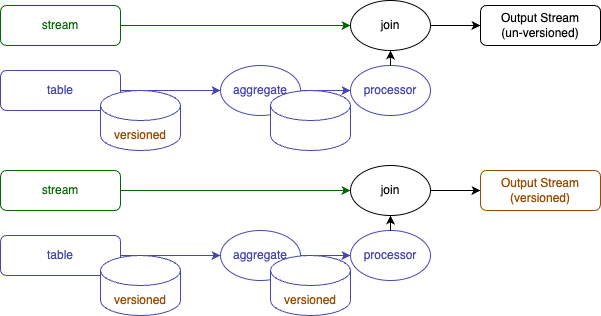

The diagram above was exported from draw.io. Its source (the exported page's mxGraphModel, read from the mxfile embedded in the PNG):
<mxGraphModel dx="524" dy="997" grid="1" gridSize="10" guides="1" tooltips="1" connect="1" arrows="1" fold="1" page="1" pageScale="1" pageWidth="1169" pageHeight="827" math="0" shadow="0">
  <root>
    <mxCell id="0" />
    <mxCell id="1" parent="0" />
    <mxCell id="9iJV0XE2zEEoffiEE522-6" style="edgeStyle=orthogonalEdgeStyle;rounded=0;orthogonalLoop=1;jettySize=auto;html=1;entryX=0;entryY=0.5;entryDx=0;entryDy=0;strokeColor=#006600;" parent="1" source="9iJV0XE2zEEoffiEE522-1" target="9iJV0XE2zEEoffiEE522-2" edge="1">
      <mxGeometry relative="1" as="geometry" />
    </mxCell>
    <mxCell id="9iJV0XE2zEEoffiEE522-1" value="&lt;div&gt;&lt;font&gt;stream&lt;/font&gt;&lt;/div&gt;" style="rounded=1;whiteSpace=wrap;html=1;strokeColor=#006600;fontColor=#006600;" parent="1" vertex="1">
      <mxGeometry x="80" y="160" width="120" height="40" as="geometry" />
    </mxCell>
    <mxCell id="9iJV0XE2zEEoffiEE522-7" style="edgeStyle=orthogonalEdgeStyle;rounded=0;orthogonalLoop=1;jettySize=auto;html=1;entryX=0;entryY=0.5;entryDx=0;entryDy=0;strokeColor=#000000;" parent="1" source="9iJV0XE2zEEoffiEE522-2" target="9iJV0XE2zEEoffiEE522-3" edge="1">
      <mxGeometry relative="1" as="geometry" />
    </mxCell>
    <mxCell id="9iJV0XE2zEEoffiEE522-2" value="join" style="ellipse;whiteSpace=wrap;html=1;strokeColor=#000000;" parent="1" vertex="1">
      <mxGeometry x="430" y="155" width="80" height="50" as="geometry" />
    </mxCell>
    <mxCell id="9iJV0XE2zEEoffiEE522-3" value="Output Stream&lt;div&gt;(un-versioned)&lt;/div&gt;" style="rounded=1;whiteSpace=wrap;html=1;strokeColor=#000000;" parent="1" vertex="1">
      <mxGeometry x="560" y="160" width="120" height="40" as="geometry" />
    </mxCell>
    <mxCell id="-941ZL6t93uc5syi7psa-3" style="edgeStyle=orthogonalEdgeStyle;rounded=0;orthogonalLoop=1;jettySize=auto;html=1;entryX=0;entryY=0.5;entryDx=0;entryDy=0;strokeColor=#4747B3;" parent="1" source="mLQIbyA-VbelrVUgXXlT-1" target="-941ZL6t93uc5syi7psa-1" edge="1">
      <mxGeometry relative="1" as="geometry" />
    </mxCell>
    <mxCell id="mLQIbyA-VbelrVUgXXlT-1" value="&lt;div&gt;&lt;font color=&quot;#4747b3&quot;&gt;table&lt;/font&gt;&lt;/div&gt;" style="rounded=1;whiteSpace=wrap;html=1;strokeColor=#4747B3;fontColor=#006600;" parent="1" vertex="1">
      <mxGeometry x="80" y="225" width="120" height="40" as="geometry" />
    </mxCell>
    <mxCell id="mLQIbyA-VbelrVUgXXlT-2" value="" style="shape=cylinder3;whiteSpace=wrap;html=1;boundedLbl=1;backgroundOutline=1;size=15;strokeColor=#4747B3;" parent="1" vertex="1">
      <mxGeometry x="180" y="245" width="80" height="60" as="geometry" />
    </mxCell>
    <mxCell id="mLQIbyA-VbelrVUgXXlT-3" value="versioned" style="text;html=1;align=center;verticalAlign=middle;whiteSpace=wrap;rounded=0;fontColor=#994C00;" parent="1" vertex="1">
      <mxGeometry x="190" y="275" width="60" height="30" as="geometry" />
    </mxCell>
    <mxCell id="DFXXYNz1klsPA7M7C0Ox-2" style="edgeStyle=orthogonalEdgeStyle;rounded=0;orthogonalLoop=1;jettySize=auto;html=1;entryX=0;entryY=0.5;entryDx=0;entryDy=0;fontColor=#4747B3;strokeColor=#4747B3;" parent="1" source="-941ZL6t93uc5syi7psa-1" target="DFXXYNz1klsPA7M7C0Ox-1" edge="1">
      <mxGeometry relative="1" as="geometry" />
    </mxCell>
    <mxCell id="-941ZL6t93uc5syi7psa-1" value="aggregate" style="ellipse;whiteSpace=wrap;html=1;strokeColor=#4747B3;fontColor=#4747B3;" parent="1" vertex="1">
      <mxGeometry x="300" y="220" width="80" height="50" as="geometry" />
    </mxCell>
    <mxCell id="DFXXYNz1klsPA7M7C0Ox-1" value="processor" style="ellipse;whiteSpace=wrap;html=1;strokeColor=#4747B3;fontColor=#4747B3;" parent="1" vertex="1">
      <mxGeometry x="430" y="220" width="80" height="50" as="geometry" />
    </mxCell>
    <mxCell id="DFXXYNz1klsPA7M7C0Ox-3" value="" style="endArrow=classic;html=1;rounded=0;entryX=0.5;entryY=1;entryDx=0;entryDy=0;exitX=0.5;exitY=0;exitDx=0;exitDy=0;" parent="1" source="DFXXYNz1klsPA7M7C0Ox-1" target="9iJV0XE2zEEoffiEE522-2" edge="1">
      <mxGeometry width="50" height="50" relative="1" as="geometry">
        <mxPoint x="470" y="310" as="sourcePoint" />
        <mxPoint x="490" y="550" as="targetPoint" />
      </mxGeometry>
    </mxCell>
    <mxCell id="DFXXYNz1klsPA7M7C0Ox-51" style="edgeStyle=orthogonalEdgeStyle;rounded=0;orthogonalLoop=1;jettySize=auto;html=1;entryX=0;entryY=0.5;entryDx=0;entryDy=0;strokeColor=#006600;" parent="1" source="DFXXYNz1klsPA7M7C0Ox-52" target="DFXXYNz1klsPA7M7C0Ox-54" edge="1">
      <mxGeometry relative="1" as="geometry" />
    </mxCell>
    <mxCell id="DFXXYNz1klsPA7M7C0Ox-52" value="&lt;div&gt;&lt;font&gt;stream&lt;/font&gt;&lt;/div&gt;" style="rounded=1;whiteSpace=wrap;html=1;strokeColor=#006600;fontColor=#006600;" parent="1" vertex="1">
      <mxGeometry x="80" y="325" width="120" height="40" as="geometry" />
    </mxCell>
    <mxCell id="DFXXYNz1klsPA7M7C0Ox-53" style="edgeStyle=orthogonalEdgeStyle;rounded=0;orthogonalLoop=1;jettySize=auto;html=1;entryX=0;entryY=0.5;entryDx=0;entryDy=0;strokeColor=#000000;" parent="1" source="DFXXYNz1klsPA7M7C0Ox-54" target="DFXXYNz1klsPA7M7C0Ox-55" edge="1">
      <mxGeometry relative="1" as="geometry" />
    </mxCell>
    <mxCell id="DFXXYNz1klsPA7M7C0Ox-54" value="join" style="ellipse;whiteSpace=wrap;html=1;strokeColor=#000000;" parent="1" vertex="1">
      <mxGeometry x="430" y="320" width="80" height="50" as="geometry" />
    </mxCell>
    <mxCell id="DFXXYNz1klsPA7M7C0Ox-55" value="&lt;font color=&quot;#994c00&quot;&gt;Output Stream&lt;/font&gt;&lt;div&gt;&lt;font color=&quot;#994c00&quot;&gt;(versioned)&lt;/font&gt;&lt;/div&gt;" style="rounded=1;whiteSpace=wrap;html=1;strokeColor=#994C00;" parent="1" vertex="1">
      <mxGeometry x="560" y="325" width="120" height="40" as="geometry" />
    </mxCell>
    <mxCell id="DFXXYNz1klsPA7M7C0Ox-56" style="edgeStyle=orthogonalEdgeStyle;rounded=0;orthogonalLoop=1;jettySize=auto;html=1;entryX=0;entryY=0.5;entryDx=0;entryDy=0;strokeColor=#4747B3;" parent="1" source="DFXXYNz1klsPA7M7C0Ox-57" target="DFXXYNz1klsPA7M7C0Ox-61" edge="1">
      <mxGeometry relative="1" as="geometry" />
    </mxCell>
    <mxCell id="DFXXYNz1klsPA7M7C0Ox-57" value="&lt;div&gt;&lt;font color=&quot;#4747b3&quot;&gt;table&lt;/font&gt;&lt;/div&gt;" style="rounded=1;whiteSpace=wrap;html=1;strokeColor=#4747B3;fontColor=#006600;" parent="1" vertex="1">
      <mxGeometry x="80" y="390" width="120" height="40" as="geometry" />
    </mxCell>
    <mxCell id="DFXXYNz1klsPA7M7C0Ox-58" value="" style="shape=cylinder3;whiteSpace=wrap;html=1;boundedLbl=1;backgroundOutline=1;size=15;strokeColor=#4747B3;" parent="1" vertex="1">
      <mxGeometry x="180" y="410" width="80" height="60" as="geometry" />
    </mxCell>
    <mxCell id="DFXXYNz1klsPA7M7C0Ox-59" value="versioned" style="text;html=1;align=center;verticalAlign=middle;whiteSpace=wrap;rounded=0;fontColor=#994C00;" parent="1" vertex="1">
      <mxGeometry x="190" y="440" width="60" height="30" as="geometry" />
    </mxCell>
    <mxCell id="DFXXYNz1klsPA7M7C0Ox-60" style="edgeStyle=orthogonalEdgeStyle;rounded=0;orthogonalLoop=1;jettySize=auto;html=1;entryX=0;entryY=0.5;entryDx=0;entryDy=0;fontColor=#4747B3;strokeColor=#4747B3;" parent="1" source="DFXXYNz1klsPA7M7C0Ox-61" target="DFXXYNz1klsPA7M7C0Ox-62" edge="1">
      <mxGeometry relative="1" as="geometry" />
    </mxCell>
    <mxCell id="DFXXYNz1klsPA7M7C0Ox-61" value="aggregate" style="ellipse;whiteSpace=wrap;html=1;strokeColor=#4747B3;fontColor=#4747B3;" parent="1" vertex="1">
      <mxGeometry x="300" y="385" width="80" height="50" as="geometry" />
    </mxCell>
    <mxCell id="DFXXYNz1klsPA7M7C0Ox-62" value="processor" style="ellipse;whiteSpace=wrap;html=1;strokeColor=#4747B3;fontColor=#4747B3;" parent="1" vertex="1">
      <mxGeometry x="430" y="385" width="80" height="50" as="geometry" />
    </mxCell>
    <mxCell id="DFXXYNz1klsPA7M7C0Ox-63" value="" style="endArrow=classic;html=1;rounded=0;entryX=0.5;entryY=1;entryDx=0;entryDy=0;exitX=0.5;exitY=0;exitDx=0;exitDy=0;" parent="1" source="DFXXYNz1klsPA7M7C0Ox-62" target="DFXXYNz1klsPA7M7C0Ox-54" edge="1">
      <mxGeometry width="50" height="50" relative="1" as="geometry">
        <mxPoint x="470" y="475" as="sourcePoint" />
        <mxPoint x="490" y="715" as="targetPoint" />
      </mxGeometry>
    </mxCell>
    <mxCell id="DFXXYNz1klsPA7M7C0Ox-64" value="" style="shape=cylinder3;whiteSpace=wrap;html=1;boundedLbl=1;backgroundOutline=1;size=15;strokeColor=#4747B3;" parent="1" vertex="1">
      <mxGeometry x="350" y="410" width="80" height="60" as="geometry" />
    </mxCell>
    <mxCell id="DFXXYNz1klsPA7M7C0Ox-65" value="versioned" style="text;html=1;align=center;verticalAlign=middle;whiteSpace=wrap;rounded=0;fontColor=#994C00;" parent="1" vertex="1">
      <mxGeometry x="360" y="440" width="60" height="30" as="geometry" />
    </mxCell>
    <mxCell id="L5CDH6Dh0DBSuMQhj5vE-1" value="" style="shape=cylinder3;whiteSpace=wrap;html=1;boundedLbl=1;backgroundOutline=1;size=15;strokeColor=#4747B3;" parent="1" vertex="1">
      <mxGeometry x="350" y="245" width="80" height="60" as="geometry" />
    </mxCell>
  </root>
</mxGraphModel>